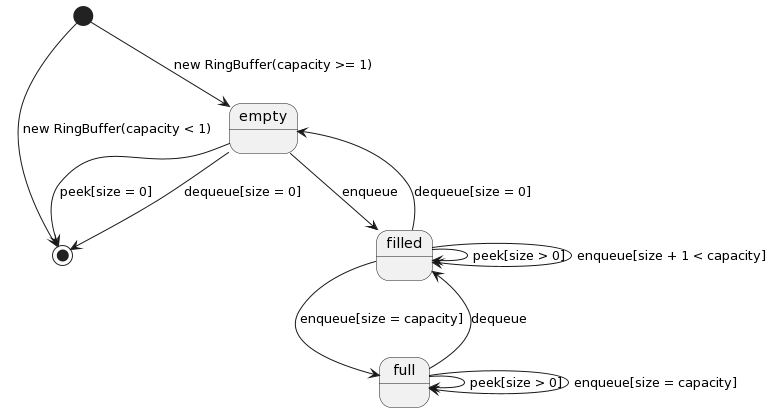

The diagram above was rendered by PlantUML. Its source (embedded in the PNG):
@startuml
[*] -> [*] : new RingBuffer(capacity < 1)
[*] --> empty : new RingBuffer(capacity >= 1)

empty --> [*] : peek[size = 0]
empty --> [*] : dequeue[size = 0]
empty --> filled : enqueue

filled --> filled : peek[size > 0]
filled --> empty : dequeue[size = 0]
filled --> filled : enqueue[size + 1 < capacity]
filled --> full : enqueue[size = capacity]

full --> filled : dequeue
full --> full : peek[size > 0]
full --> full : enqueue[size = capacity]
@enduml